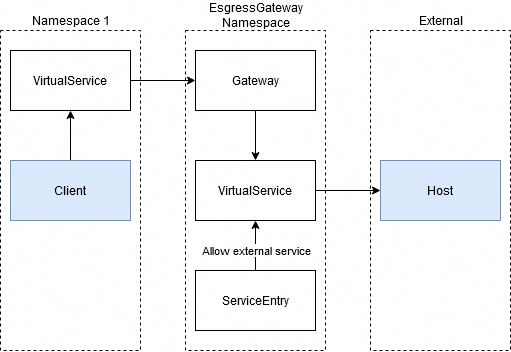

The diagram above was exported from draw.io. Its source (the exported page's mxGraphModel, read from the mxfile embedded in the PNG):
<mxGraphModel dx="548" dy="942" grid="1" gridSize="10" guides="1" tooltips="1" connect="1" arrows="1" fold="1" page="1" pageScale="1" pageWidth="850" pageHeight="1100" math="0" shadow="0">
  <root>
    <mxCell id="0" />
    <mxCell id="1" parent="0" />
    <mxCell id="HdORDEuCE50rwAzD_rlU-14" value="" style="rounded=0;whiteSpace=wrap;html=1;fillColor=none;dashed=1;" vertex="1" parent="1">
      <mxGeometry x="540" y="180" width="140" height="320" as="geometry" />
    </mxCell>
    <mxCell id="HdORDEuCE50rwAzD_rlU-12" value="" style="rounded=0;whiteSpace=wrap;html=1;fillColor=none;dashed=1;" vertex="1" parent="1">
      <mxGeometry x="170" y="180" width="140" height="320" as="geometry" />
    </mxCell>
    <mxCell id="HdORDEuCE50rwAzD_rlU-13" value="" style="rounded=0;whiteSpace=wrap;html=1;fillColor=none;dashed=1;" vertex="1" parent="1">
      <mxGeometry x="355" y="180" width="140" height="320" as="geometry" />
    </mxCell>
    <mxCell id="HdORDEuCE50rwAzD_rlU-6" style="edgeStyle=orthogonalEdgeStyle;rounded=0;orthogonalLoop=1;jettySize=auto;html=1;exitX=0.5;exitY=1;exitDx=0;exitDy=0;" edge="1" parent="1" source="HdORDEuCE50rwAzD_rlU-1" target="HdORDEuCE50rwAzD_rlU-4">
      <mxGeometry relative="1" as="geometry" />
    </mxCell>
    <mxCell id="HdORDEuCE50rwAzD_rlU-1" value="Gateway" style="rounded=0;whiteSpace=wrap;html=1;" vertex="1" parent="1">
      <mxGeometry x="365" y="200" width="120" height="60" as="geometry" />
    </mxCell>
    <mxCell id="HdORDEuCE50rwAzD_rlU-5" style="edgeStyle=orthogonalEdgeStyle;rounded=0;orthogonalLoop=1;jettySize=auto;html=1;exitX=1;exitY=0.5;exitDx=0;exitDy=0;" edge="1" parent="1" source="HdORDEuCE50rwAzD_rlU-2" target="HdORDEuCE50rwAzD_rlU-1">
      <mxGeometry relative="1" as="geometry" />
    </mxCell>
    <mxCell id="HdORDEuCE50rwAzD_rlU-2" value="&lt;div&gt;VirtualService&lt;/div&gt;" style="rounded=0;whiteSpace=wrap;html=1;" vertex="1" parent="1">
      <mxGeometry x="180" y="200" width="120" height="60" as="geometry" />
    </mxCell>
    <mxCell id="HdORDEuCE50rwAzD_rlU-7" style="edgeStyle=orthogonalEdgeStyle;rounded=0;orthogonalLoop=1;jettySize=auto;html=1;exitX=0.5;exitY=0;exitDx=0;exitDy=0;" edge="1" parent="1" source="HdORDEuCE50rwAzD_rlU-3" target="HdORDEuCE50rwAzD_rlU-4">
      <mxGeometry relative="1" as="geometry" />
    </mxCell>
    <mxCell id="HdORDEuCE50rwAzD_rlU-18" value="Allow external service" style="edgeLabel;html=1;align=center;verticalAlign=middle;resizable=0;points=[];" vertex="1" connectable="0" parent="HdORDEuCE50rwAzD_rlU-7">
      <mxGeometry x="0.3067" y="-1" relative="1" as="geometry">
        <mxPoint x="-1" y="12.67" as="offset" />
      </mxGeometry>
    </mxCell>
    <mxCell id="HdORDEuCE50rwAzD_rlU-3" value="ServiceEntry" style="rounded=0;whiteSpace=wrap;html=1;" vertex="1" parent="1">
      <mxGeometry x="365" y="420" width="120" height="60" as="geometry" />
    </mxCell>
    <mxCell id="HdORDEuCE50rwAzD_rlU-11" style="edgeStyle=orthogonalEdgeStyle;rounded=0;orthogonalLoop=1;jettySize=auto;html=1;exitX=1;exitY=0.5;exitDx=0;exitDy=0;" edge="1" parent="1" source="HdORDEuCE50rwAzD_rlU-4" target="HdORDEuCE50rwAzD_rlU-9">
      <mxGeometry relative="1" as="geometry" />
    </mxCell>
    <mxCell id="HdORDEuCE50rwAzD_rlU-4" value="&lt;div&gt;VirtualService&lt;/div&gt;" style="rounded=0;whiteSpace=wrap;html=1;" vertex="1" parent="1">
      <mxGeometry x="365" y="310" width="120" height="60" as="geometry" />
    </mxCell>
    <mxCell id="HdORDEuCE50rwAzD_rlU-10" style="edgeStyle=orthogonalEdgeStyle;rounded=0;orthogonalLoop=1;jettySize=auto;html=1;exitX=0.5;exitY=0;exitDx=0;exitDy=0;" edge="1" parent="1" source="HdORDEuCE50rwAzD_rlU-8" target="HdORDEuCE50rwAzD_rlU-2">
      <mxGeometry relative="1" as="geometry" />
    </mxCell>
    <mxCell id="HdORDEuCE50rwAzD_rlU-8" value="Client" style="rounded=0;whiteSpace=wrap;html=1;fillColor=#dae8fc;strokeColor=#6c8ebf;" vertex="1" parent="1">
      <mxGeometry x="180" y="310" width="120" height="60" as="geometry" />
    </mxCell>
    <mxCell id="HdORDEuCE50rwAzD_rlU-9" value="Host" style="rounded=0;whiteSpace=wrap;html=1;fillColor=#dae8fc;strokeColor=#6c8ebf;" vertex="1" parent="1">
      <mxGeometry x="550" y="310" width="120" height="60" as="geometry" />
    </mxCell>
    <mxCell id="HdORDEuCE50rwAzD_rlU-15" value="Namespace 1" style="text;html=1;align=center;verticalAlign=middle;resizable=0;points=[];autosize=1;" vertex="1" parent="1">
      <mxGeometry x="195" y="160" width="90" height="20" as="geometry" />
    </mxCell>
    <mxCell id="HdORDEuCE50rwAzD_rlU-16" value="&lt;div&gt;EsgressGateway &lt;br&gt;&lt;/div&gt;&lt;div&gt;Namespace&lt;/div&gt;" style="text;html=1;align=center;verticalAlign=middle;resizable=0;points=[];autosize=1;" vertex="1" parent="1">
      <mxGeometry x="370" y="150" width="110" height="30" as="geometry" />
    </mxCell>
    <mxCell id="HdORDEuCE50rwAzD_rlU-17" value="External" style="text;html=1;align=center;verticalAlign=middle;resizable=0;points=[];autosize=1;" vertex="1" parent="1">
      <mxGeometry x="580" y="160" width="60" height="20" as="geometry" />
    </mxCell>
  </root>
</mxGraphModel>